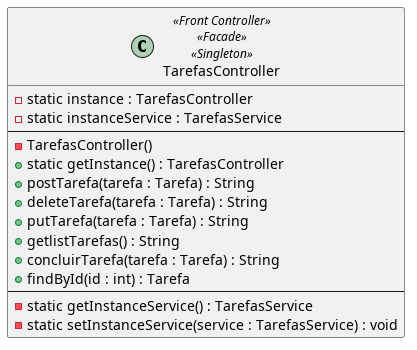

The diagram above was rendered by PlantUML. Its source (embedded in the PNG):
@startuml

skinparam line ortho

class TarefasController <<Front Controller>> <<Facade>> <<Singleton>>  {
    - static instance : TarefasController
    - static instanceService : TarefasService
    --
    - TarefasController()
    + static getInstance() : TarefasController
    + postTarefa(tarefa : Tarefa) : String
    + deleteTarefa(tarefa : Tarefa) : String
    + putTarefa(tarefa : Tarefa) : String
    + getlistTarefas() : String
    + concluirTarefa(tarefa : Tarefa) : String
    + findById(id : int) : Tarefa
    --
    - static getInstanceService() : TarefasService
    - static setInstanceService(service : TarefasService) : void
}

@enduml